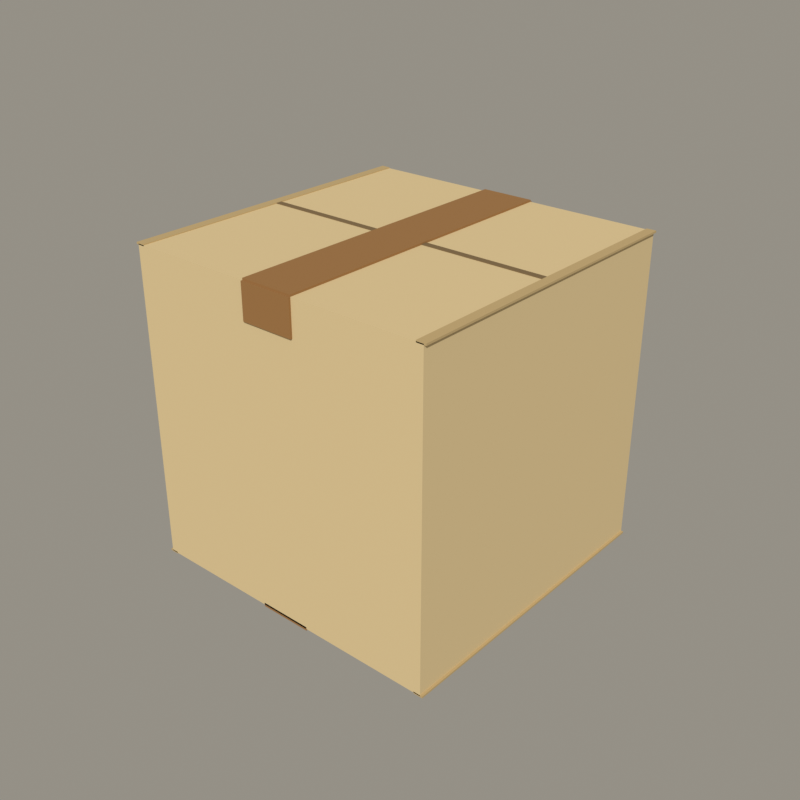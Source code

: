 # Source: carton.blend  (saved by Blender 5.2.44; exported with 4.5.12 LTS)
import bpy
from mathutils import Matrix  # noqa: F401  (used for matrix-valued properties, if any)

bpy.ops.wm.read_factory_settings(use_empty=True)
scene = bpy.context.scene
scene.name = 'Scene'

# ---- materials (node trees are filled in below, after node groups)
mat_cardboard = bpy.data.materials.new('Cardboard')

# ---- material node trees
mat_cardboard.use_nodes = True; mat_cardboard.node_tree.nodes.clear()
_N = mat_cardboard.node_tree.nodes; _L = mat_cardboard.node_tree.links
n0 = _N.new('ShaderNodeBsdfPrincipled'); n0.name = 'Principled BSDF'; n0.location = (-200, 100)
n0.inputs[2].default_value = 0.85
n0.inputs[10].default_value = 0.005
n1 = _N.new('ShaderNodeOutputMaterial'); n1.name = 'Material Output'; n1.location = (200, 100)
n2 = _N.new('ShaderNodeVertexColor'); n2.name = 'Color Attribute'; n2.location = (0, 0)
n2.layer_name = 'Col'
_L.new(n0.outputs[0], n1.inputs[0])
_L.new(n2.outputs[0], n0.inputs[0])
n1.is_active_output = True

# ---- world
world_studio = bpy.data.worlds.new('Studio'); scene.world = world_studio
world_studio.use_nodes = True; world_studio.node_tree.nodes.clear()
_N = world_studio.node_tree.nodes; _L = world_studio.node_tree.links
n0 = _N.new('ShaderNodeBackground'); n0.name = 'Background'; n0.location = (-200, 100)
n0.inputs[0].default_value = (0.3, 0.28, 0.24, 1.0)
n1 = _N.new('ShaderNodeOutputWorld'); n1.name = 'World Output'; n1.location = (200, 100)
_L.new(n0.outputs[0], n1.inputs[0])
n1.is_active_output = True

# ---- cameras
cam_camera = bpy.data.cameras.new('Camera')

# ---- lights
light_sun = bpy.data.lights.new('Sun', 'SUN')
light_sun.energy = 3.0

# ---- meshes
me_mallshopcarton = bpy.data.meshes.new('MallShopCarton')
me_mallshopcarton.from_pydata([(-0.5, 0.5, -0.5), (-0.5, 0.5, 0.5), (-0.5, -0.5, 0.5), (-0.5, -0.5, -0.5), (0.5, 0.5, -0.5), (0.5, 0.5, 0.5), (0.5, -0.5, 0.5), (0.5, -0.5, -0.5), (-0.5, 0.5, -0.5), (-0.5, -0.5, -0.5), (0.5, -0.5, -0.5), (0.5, 0.5, -0.5), (-0.5, 0.5, 0.5), (-0.5, -0.5, 0.5), (0.5, -0.5, 0.5), (0.5, 0.5, 0.5), (-0.5, 0.5, -0.5), (0.5, 0.5, -0.5), (0.5, 0.5, 0.5), (-0.5, 0.5, 0.5), (-0.5, -0.5, -0.5), (0.5, -0.5, -0.5), (0.5, -0.5, 0.5), (-0.5, -0.5, 0.5), (-0.5075, 0.5, 0.497), (-0.5075, 0.5, 0.503), (-0.5075, -0.5, 0.503), (-0.5075, -0.5, 0.497), (-0.4775, 0.5, 0.497), (-0.4775, 0.5, 0.503), (-0.4775, -0.5, 0.503), (-0.4775, -0.5, 0.497), (-0.5075, 0.5, 0.497), (-0.5075, -0.5, 0.497), (-0.4775, -0.5, 0.497), (-0.4775, 0.5, 0.497), (-0.5075, 0.5, 0.503), (-0.5075, -0.5, 0.503), (-0.4775, -0.5, 0.503), (-0.4775, 0.5, 0.503), (-0.5075, 0.5, 0.497), (-0.4775, 0.5, 0.497), (-0.4775, 0.5, 0.503), (-0.5075, 0.5, 0.503), (-0.5075, -0.5, 0.497), (-0.4775, -0.5, 0.497), (-0.4775, -0.5, 0.503), (-0.5075, -0.5, 0.503), (0.4775, 0.5, 0.497), (0.4775, 0.5, 0.503), (0.4775, -0.5, 0.503), (0.4775, -0.5, 0.497), (0.5075, 0.5, 0.497), (0.5075, 0.5, 0.503), (0.5075, -0.5, 0.503), (0.5075, -0.5, 0.497), (0.4775, 0.5, 0.497), (0.4775, -0.5, 0.497), (0.5075, -0.5, 0.497), (0.5075, 0.5, 0.497), (0.4775, 0.5, 0.503), (0.4775, -0.5, 0.503), (0.5075, -0.5, 0.503), (0.5075, 0.5, 0.503), (0.4775, 0.5, 0.497), (0.5075, 0.5, 0.497), (0.5075, 0.5, 0.503), (0.4775, 0.5, 0.503), (0.4775, -0.5, 0.497), (0.5075, -0.5, 0.497), (0.5075, -0.5, 0.503), (0.4775, -0.5, 0.503), (-0.5, 0.01, 0.498), (-0.5, 0.01, 0.502), (-0.5, -0.01, 0.502), (-0.5, -0.01, 0.498), (0.5, 0.01, 0.498), (0.5, 0.01, 0.502), (0.5, -0.01, 0.502), (0.5, -0.01, 0.498), (-0.5, 0.01, 0.498), (-0.5, -0.01, 0.498), (0.5, -0.01, 0.498), (0.5, 0.01, 0.498), (-0.5, 0.01, 0.502), (-0.5, -0.01, 0.502), (0.5, -0.01, 0.502), (0.5, 0.01, 0.502), (-0.5, 0.01, 0.498), (0.5, 0.01, 0.498), (0.5, 0.01, 0.502), (-0.5, 0.01, 0.502), (-0.5, -0.01, 0.498), (0.5, -0.01, 0.498), (0.5, -0.01, 0.502), (-0.5, -0.01, 0.502), (-0.085, 0.5, 0.494), (-0.085, 0.5, 0.506), (-0.085, -0.5, 0.506), (-0.085, -0.5, 0.494), (0.085, 0.5, 0.494), (0.085, 0.5, 0.506), (0.085, -0.5, 0.506), (0.085, -0.5, 0.494), (-0.085, 0.5, 0.494), (-0.085, -0.5, 0.494), (0.085, -0.5, 0.494), (0.085, 0.5, 0.494), (-0.085, 0.5, 0.506), (-0.085, -0.5, 0.506), (0.085, -0.5, 0.506), (0.085, 0.5, 0.506), (-0.085, 0.5, 0.494), (0.085, 0.5, 0.494), (0.085, 0.5, 0.506), (-0.085, 0.5, 0.506), (-0.085, -0.5, 0.494), (0.085, -0.5, 0.494), (0.085, -0.5, 0.506), (-0.085, -0.5, 0.506), (-0.085, 0.506, 0.39), (-0.085, 0.506, 0.5), (-0.085, 0.494, 0.5), (-0.085, 0.494, 0.39), (0.085, 0.506, 0.39), (0.085, 0.506, 0.5), (0.085, 0.494, 0.5), (0.085, 0.494, 0.39), (-0.085, 0.506, 0.39), (-0.085, 0.494, 0.39), (0.085, 0.494, 0.39), (0.085, 0.506, 0.39), (-0.085, 0.506, 0.5), (-0.085, 0.494, 0.5), (0.085, 0.494, 0.5), (0.085, 0.506, 0.5), (-0.085, 0.506, 0.39), (0.085, 0.506, 0.39), (0.085, 0.506, 0.5), (-0.085, 0.506, 0.5), (-0.085, 0.494, 0.39), (0.085, 0.494, 0.39), (0.085, 0.494, 0.5), (-0.085, 0.494, 0.5), (-0.085, -0.494, 0.39), (-0.085, -0.494, 0.5), (-0.085, -0.506, 0.5), (-0.085, -0.506, 0.39), (0.085, -0.494, 0.39), (0.085, -0.494, 0.5), (0.085, -0.506, 0.5), (0.085, -0.506, 0.39), (-0.085, -0.494, 0.39), (-0.085, -0.506, 0.39), (0.085, -0.506, 0.39), (0.085, -0.494, 0.39), (-0.085, -0.494, 0.5), (-0.085, -0.506, 0.5), (0.085, -0.506, 0.5), (0.085, -0.494, 0.5), (-0.085, -0.494, 0.39), (0.085, -0.494, 0.39), (0.085, -0.494, 0.5), (-0.085, -0.494, 0.5), (-0.085, -0.506, 0.39), (0.085, -0.506, 0.39), (0.085, -0.506, 0.5), (-0.085, -0.506, 0.5), (-0.5075, 0.5, -0.503), (-0.5075, 0.5, -0.497), (-0.5075, -0.5, -0.497), (-0.5075, -0.5, -0.503), (-0.4775, 0.5, -0.503), (-0.4775, 0.5, -0.497), (-0.4775, -0.5, -0.497), (-0.4775, -0.5, -0.503), (-0.5075, 0.5, -0.503), (-0.5075, -0.5, -0.503), (-0.4775, -0.5, -0.503), (-0.4775, 0.5, -0.503), (-0.5075, 0.5, -0.497), (-0.5075, -0.5, -0.497), (-0.4775, -0.5, -0.497), (-0.4775, 0.5, -0.497), (-0.5075, 0.5, -0.503), (-0.4775, 0.5, -0.503), (-0.4775, 0.5, -0.497), (-0.5075, 0.5, -0.497), (-0.5075, -0.5, -0.503), (-0.4775, -0.5, -0.503), (-0.4775, -0.5, -0.497), (-0.5075, -0.5, -0.497), (0.4775, 0.5, -0.503), (0.4775, 0.5, -0.497), (0.4775, -0.5, -0.497), (0.4775, -0.5, -0.503), (0.5075, 0.5, -0.503), (0.5075, 0.5, -0.497), (0.5075, -0.5, -0.497), (0.5075, -0.5, -0.503), (0.4775, 0.5, -0.503), (0.4775, -0.5, -0.503), (0.5075, -0.5, -0.503), (0.5075, 0.5, -0.503), (0.4775, 0.5, -0.497), (0.4775, -0.5, -0.497), (0.5075, -0.5, -0.497), (0.5075, 0.5, -0.497), (0.4775, 0.5, -0.503), (0.5075, 0.5, -0.503), (0.5075, 0.5, -0.497), (0.4775, 0.5, -0.497), (0.4775, -0.5, -0.503), (0.5075, -0.5, -0.503), (0.5075, -0.5, -0.497), (0.4775, -0.5, -0.497), (-0.085, 0.5, -0.506), (-0.085, 0.5, -0.494), (-0.085, -0.5, -0.494), (-0.085, -0.5, -0.506), (0.085, 0.5, -0.506), (0.085, 0.5, -0.494), (0.085, -0.5, -0.494), (0.085, -0.5, -0.506), (-0.085, 0.5, -0.506), (-0.085, -0.5, -0.506), (0.085, -0.5, -0.506), (0.085, 0.5, -0.506), (-0.085, 0.5, -0.494), (-0.085, -0.5, -0.494), (0.085, -0.5, -0.494), (0.085, 0.5, -0.494), (-0.085, 0.5, -0.506), (0.085, 0.5, -0.506), (0.085, 0.5, -0.494), (-0.085, 0.5, -0.494), (-0.085, -0.5, -0.506), (0.085, -0.5, -0.506), (0.085, -0.5, -0.494), (-0.085, -0.5, -0.494)], [], [(0, 2, 1), (0, 3, 2), (4, 5, 6), (4, 6, 7), (8, 10, 9), (8, 11, 10), (12, 13, 14), (12, 14, 15), (16, 18, 17), (16, 19, 18), (20, 21, 22), (20, 22, 23), (24, 26, 25), (24, 27, 26), (28, 29, 30), (28, 30, 31), (32, 34, 33), (32, 35, 34), (36, 37, 38), (36, 38, 39), (40, 42, 41), (40, 43, 42), (44, 45, 46), (44, 46, 47), (48, 50, 49), (48, 51, 50), (52, 53, 54), (52, 54, 55), (56, 58, 57), (56, 59, 58), (60, 61, 62), (60, 62, 63), (64, 66, 65), (64, 67, 66), (68, 69, 70), (68, 70, 71), (72, 74, 73), (72, 75, 74), (76, 77, 78), (76, 78, 79), (80, 82, 81), (80, 83, 82), (84, 85, 86), (84, 86, 87), (88, 90, 89), (88, 91, 90), (92, 93, 94), (92, 94, 95), (96, 98, 97), (96, 99, 98), (100, 101, 102), (100, 102, 103), (104, 106, 105), (104, 107, 106), (108, 109, 110), (108, 110, 111), (112, 114, 113), (112, 115, 114), (116, 117, 118), (116, 118, 119), (120, 122, 121), (120, 123, 122), (124, 125, 126), (124, 126, 127), (128, 130, 129), (128, 131, 130), (132, 133, 134), (132, 134, 135), (136, 138, 137), (136, 139, 138), (140, 141, 142), (140, 142, 143), (144, 146, 145), (144, 147, 146), (148, 149, 150), (148, 150, 151), (152, 154, 153), (152, 155, 154), (156, 157, 158), (156, 158, 159), (160, 162, 161), (160, 163, 162), (164, 165, 166), (164, 166, 167), (168, 170, 169), (168, 171, 170), (172, 173, 174), (172, 174, 175), (176, 178, 177), (176, 179, 178), (180, 181, 182), (180, 182, 183), (184, 186, 185), (184, 187, 186), (188, 189, 190), (188, 190, 191), (192, 194, 193), (192, 195, 194), (196, 197, 198), (196, 198, 199), (200, 202, 201), (200, 203, 202), (204, 205, 206), (204, 206, 207), (208, 210, 209), (208, 211, 210), (212, 213, 214), (212, 214, 215), (216, 218, 217), (216, 219, 218), (220, 221, 222), (220, 222, 223), (224, 226, 225), (224, 227, 226), (228, 229, 230), (228, 230, 231), (232, 234, 233), (232, 235, 234), (236, 237, 238), (236, 238, 239)])
_ca = me_mallshopcarton.color_attributes.new('Col', 'FLOAT_COLOR', 'POINT')
_ca.data.foreach_set('color', [0.68, 0.5234, 0.2758, 1.0, 0.68, 0.5234, 0.2758, 1.0, 0.68, 0.5234, 0.2758, 1.0, 0.68, 0.5234, 0.2758, 1.0, 0.68, 0.5234, 0.2758, 1.0, 0.68, 0.5234, 0.2758, 1.0, 0.68, 0.5234, 0.2758, 1.0, 0.68, 0.5234, 0.2758, 1.0, 0.68, 0.5234, 0.2758, 1.0, 0.68, 0.5234, 0.2758, 1.0, 0.68, 0.5234, 0.2758, 1.0, 0.68, 0.5234, 0.2758, 1.0, 0.68, 0.5234, 0.2758, 1.0, 0.68, 0.5234, 0.2758, 1.0, 0.68, 0.5234, 0.2758, 1.0, 0.68, 0.5234, 0.2758, 1.0, 0.68, 0.5234, 0.2758, 1.0, 0.68, 0.5234, 0.2758, 1.0, 0.68, 0.5234, 0.2758, 1.0, 0.68, 0.5234, 0.2758, 1.0, 0.68, 0.5234, 0.2758, 1.0, 0.68, 0.5234, 0.2758, 1.0, 0.68, 0.5234, 0.2758, 1.0, 0.68, 0.5234, 0.2758, 1.0, 0.4995, 0.3587, 0.1636, 1.0, 0.4995, 0.3587, 0.1636, 1.0, 0.4995, 0.3587, 0.1636, 1.0, 0.4995, 0.3587, 0.1636, 1.0, 0.4995, 0.3587, 0.1636, 1.0, 0.4995, 0.3587, 0.1636, 1.0, 0.4995, 0.3587, 0.1636, 1.0, 0.4995, 0.3587, 0.1636, 1.0, 0.4995, 0.3587, 0.1636, 1.0, 0.4995, 0.3587, 0.1636, 1.0, 0.4995, 0.3587, 0.1636, 1.0, 0.4995, 0.3587, 0.1636, 1.0, 0.4995, 0.3587, 0.1636, 1.0, 0.4995, 0.3587, 0.1636, 1.0, 0.4995, 0.3587, 0.1636, 1.0, 0.4995, 0.3587, 0.1636, 1.0, 0.4995, 0.3587, 0.1636, 1.0, 0.4995, 0.3587, 0.1636, 1.0, 0.4995, 0.3587, 0.1636, 1.0, 0.4995, 0.3587, 0.1636, 1.0, 0.4995, 0.3587, 0.1636, 1.0, 0.4995, 0.3587, 0.1636, 1.0, 0.4995, 0.3587, 0.1636, 1.0, 0.4995, 0.3587, 0.1636, 1.0, 0.4995, 0.3587, 0.1636, 1.0, 0.4995, 0.3587, 0.1636, 1.0, 0.4995, 0.3587, 0.1636, 1.0, 0.4995, 0.3587, 0.1636, 1.0, 0.4995, 0.3587, 0.1636, 1.0, 0.4995, 0.3587, 0.1636, 1.0, 0.4995, 0.3587, 0.1636, 1.0, 0.4995, 0.3587, 0.1636, 1.0, 0.4995, 0.3587, 0.1636, 1.0, 0.4995, 0.3587, 0.1636, 1.0, 0.4995, 0.3587, 0.1636, 1.0, 0.4995, 0.3587, 0.1636, 1.0, 0.4995, 0.3587, 0.1636, 1.0, 0.4995, 0.3587, 0.1636, 1.0, 0.4995, 0.3587, 0.1636, 1.0, 0.4995, 0.3587, 0.1636, 1.0, 0.4995, 0.3587, 0.1636, 1.0, 0.4995, 0.3587, 0.1636, 1.0, 0.4995, 0.3587, 0.1636, 1.0, 0.4995, 0.3587, 0.1636, 1.0, 0.4995, 0.3587, 0.1636, 1.0, 0.4995, 0.3587, 0.1636, 1.0, 0.4995, 0.3587, 0.1636, 1.0, 0.4995, 0.3587, 0.1636, 1.0, 0.1905, 0.122, 0.05112, 1.0, 0.1905, 0.122, 0.05112, 1.0, 0.1905, 0.122, 0.05112, 1.0, 0.1905, 0.122, 0.05112, 1.0, 0.1905, 0.122, 0.05112, 1.0, 0.1905, 0.122, 0.05112, 1.0, 0.1905, 0.122, 0.05112, 1.0, 0.1905, 0.122, 0.05112, 1.0, 0.1905, 0.122, 0.05112, 1.0, 0.1905, 0.122, 0.05112, 1.0, 0.1905, 0.122, 0.05112, 1.0, 0.1905, 0.122, 0.05112, 1.0, 0.1905, 0.122, 0.05112, 1.0, 0.1905, 0.122, 0.05112, 1.0, 0.1905, 0.122, 0.05112, 1.0, 0.1905, 0.122, 0.05112, 1.0, 0.1905, 0.122, 0.05112, 1.0, 0.1905, 0.122, 0.05112, 1.0, 0.1905, 0.122, 0.05112, 1.0, 0.1905, 0.122, 0.05112, 1.0, 0.1905, 0.122, 0.05112, 1.0, 0.1905, 0.122, 0.05112, 1.0, 0.1905, 0.122, 0.05112, 1.0, 0.1905, 0.122, 0.05112, 1.0, 0.3112, 0.1511, 0.04455, 1.0, 0.3112, 0.1511, 0.04455, 1.0, 0.3112, 0.1511, 0.04455, 1.0, 0.3112, 0.1511, 0.04455, 1.0, 0.3112, 0.1511, 0.04455, 1.0, 0.3112, 0.1511, 0.04455, 1.0, 0.3112, 0.1511, 0.04455, 1.0, 0.3112, 0.1511, 0.04455, 1.0, 0.3112, 0.1511, 0.04455, 1.0, 0.3112, 0.1511, 0.04455, 1.0, 0.3112, 0.1511, 0.04455, 1.0, 0.3112, 0.1511, 0.04455, 1.0, 0.3112, 0.1511, 0.04455, 1.0, 0.3112, 0.1511, 0.04455, 1.0, 0.3112, 0.1511, 0.04455, 1.0, 0.3112, 0.1511, 0.04455, 1.0, 0.3112, 0.1511, 0.04455, 1.0, 0.3112, 0.1511, 0.04455, 1.0, 0.3112, 0.1511, 0.04455, 1.0, 0.3112, 0.1511, 0.04455, 1.0, 0.3112, 0.1511, 0.04455, 1.0, 0.3112, 0.1511, 0.04455, 1.0, 0.3112, 0.1511, 0.04455, 1.0, 0.3112, 0.1511, 0.04455, 1.0, 0.3112, 0.1511, 0.04455, 1.0, 0.3112, 0.1511, 0.04455, 1.0, 0.3112, 0.1511, 0.04455, 1.0, 0.3112, 0.1511, 0.04455, 1.0, 0.3112, 0.1511, 0.04455, 1.0, 0.3112, 0.1511, 0.04455, 1.0, 0.3112, 0.1511, 0.04455, 1.0, 0.3112, 0.1511, 0.04455, 1.0, 0.3112, 0.1511, 0.04455, 1.0, 0.3112, 0.1511, 0.04455, 1.0, 0.3112, 0.1511, 0.04455, 1.0, 0.3112, 0.1511, 0.04455, 1.0, 0.3112, 0.1511, 0.04455, 1.0, 0.3112, 0.1511, 0.04455, 1.0, 0.3112, 0.1511, 0.04455, 1.0, 0.3112, 0.1511, 0.04455, 1.0, 0.3112, 0.1511, 0.04455, 1.0, 0.3112, 0.1511, 0.04455, 1.0, 0.3112, 0.1511, 0.04455, 1.0, 0.3112, 0.1511, 0.04455, 1.0, 0.3112, 0.1511, 0.04455, 1.0, 0.3112, 0.1511, 0.04455, 1.0, 0.3112, 0.1511, 0.04455, 1.0, 0.3112, 0.1511, 0.04455, 1.0, 0.3112, 0.1511, 0.04455, 1.0, 0.3112, 0.1511, 0.04455, 1.0, 0.3112, 0.1511, 0.04455, 1.0, 0.3112, 0.1511, 0.04455, 1.0, 0.3112, 0.1511, 0.04455, 1.0, 0.3112, 0.1511, 0.04455, 1.0, 0.3112, 0.1511, 0.04455, 1.0, 0.3112, 0.1511, 0.04455, 1.0, 0.3112, 0.1511, 0.04455, 1.0, 0.3112, 0.1511, 0.04455, 1.0, 0.3112, 0.1511, 0.04455, 1.0, 0.3112, 0.1511, 0.04455, 1.0, 0.3112, 0.1511, 0.04455, 1.0, 0.3112, 0.1511, 0.04455, 1.0, 0.3112, 0.1511, 0.04455, 1.0, 0.3112, 0.1511, 0.04455, 1.0, 0.3112, 0.1511, 0.04455, 1.0, 0.3112, 0.1511, 0.04455, 1.0, 0.3112, 0.1511, 0.04455, 1.0, 0.3112, 0.1511, 0.04455, 1.0, 0.3112, 0.1511, 0.04455, 1.0, 0.3112, 0.1511, 0.04455, 1.0, 0.3112, 0.1511, 0.04455, 1.0, 0.3112, 0.1511, 0.04455, 1.0, 0.4995, 0.3587, 0.1636, 1.0, 0.4995, 0.3587, 0.1636, 1.0, 0.4995, 0.3587, 0.1636, 1.0, 0.4995, 0.3587, 0.1636, 1.0, 0.4995, 0.3587, 0.1636, 1.0, 0.4995, 0.3587, 0.1636, 1.0, 0.4995, 0.3587, 0.1636, 1.0, 0.4995, 0.3587, 0.1636, 1.0, 0.4995, 0.3587, 0.1636, 1.0, 0.4995, 0.3587, 0.1636, 1.0, 0.4995, 0.3587, 0.1636, 1.0, 0.4995, 0.3587, 0.1636, 1.0, 0.4995, 0.3587, 0.1636, 1.0, 0.4995, 0.3587, 0.1636, 1.0, 0.4995, 0.3587, 0.1636, 1.0, 0.4995, 0.3587, 0.1636, 1.0, 0.4995, 0.3587, 0.1636, 1.0, 0.4995, 0.3587, 0.1636, 1.0, 0.4995, 0.3587, 0.1636, 1.0, 0.4995, 0.3587, 0.1636, 1.0, 0.4995, 0.3587, 0.1636, 1.0, 0.4995, 0.3587, 0.1636, 1.0, 0.4995, 0.3587, 0.1636, 1.0, 0.4995, 0.3587, 0.1636, 1.0, 0.4995, 0.3587, 0.1636, 1.0, 0.4995, 0.3587, 0.1636, 1.0, 0.4995, 0.3587, 0.1636, 1.0, 0.4995, 0.3587, 0.1636, 1.0, 0.4995, 0.3587, 0.1636, 1.0, 0.4995, 0.3587, 0.1636, 1.0, 0.4995, 0.3587, 0.1636, 1.0, 0.4995, 0.3587, 0.1636, 1.0, 0.4995, 0.3587, 0.1636, 1.0, 0.4995, 0.3587, 0.1636, 1.0, 0.4995, 0.3587, 0.1636, 1.0, 0.4995, 0.3587, 0.1636, 1.0, 0.4995, 0.3587, 0.1636, 1.0, 0.4995, 0.3587, 0.1636, 1.0, 0.4995, 0.3587, 0.1636, 1.0, 0.4995, 0.3587, 0.1636, 1.0, 0.4995, 0.3587, 0.1636, 1.0, 0.4995, 0.3587, 0.1636, 1.0, 0.4995, 0.3587, 0.1636, 1.0, 0.4995, 0.3587, 0.1636, 1.0, 0.4995, 0.3587, 0.1636, 1.0, 0.4995, 0.3587, 0.1636, 1.0, 0.4995, 0.3587, 0.1636, 1.0, 0.4995, 0.3587, 0.1636, 1.0, 0.3112, 0.1511, 0.04455, 1.0, 0.3112, 0.1511, 0.04455, 1.0, 0.3112, 0.1511, 0.04455, 1.0, 0.3112, 0.1511, 0.04455, 1.0, 0.3112, 0.1511, 0.04455, 1.0, 0.3112, 0.1511, 0.04455, 1.0, 0.3112, 0.1511, 0.04455, 1.0, 0.3112, 0.1511, 0.04455, 1.0, 0.3112, 0.1511, 0.04455, 1.0, 0.3112, 0.1511, 0.04455, 1.0, 0.3112, 0.1511, 0.04455, 1.0, 0.3112, 0.1511, 0.04455, 1.0, 0.3112, 0.1511, 0.04455, 1.0, 0.3112, 0.1511, 0.04455, 1.0, 0.3112, 0.1511, 0.04455, 1.0, 0.3112, 0.1511, 0.04455, 1.0, 0.3112, 0.1511, 0.04455, 1.0, 0.3112, 0.1511, 0.04455, 1.0, 0.3112, 0.1511, 0.04455, 1.0, 0.3112, 0.1511, 0.04455, 1.0, 0.3112, 0.1511, 0.04455, 1.0, 0.3112, 0.1511, 0.04455, 1.0, 0.3112, 0.1511, 0.04455, 1.0, 0.3112, 0.1511, 0.04455, 1.0])
me_mallshopcarton.materials.append(mat_cardboard)
me_mallshopcarton.update()

# ---- objects
ob_mallshopcarton = bpy.data.objects.new('MallShopCarton', me_mallshopcarton)
ob_sun = bpy.data.objects.new('Sun', light_sun)
ob_camera = bpy.data.objects.new('Camera', cam_camera)

# ---- transforms, parenting, visibility, modifiers, constraints
ob_mallshopcarton.location = (0.0, 0.0, 0.0)
ob_sun.location = (0.0, 0.0, 0.0)
ob_sun.rotation_euler = (0.8727, 0.0, 0.6109)
ob_camera.location = (1.9, -2.2, 1.5)
ob_camera.rotation_euler = (1.094, 1.075e-07, 0.7124)

# ---- collection membership
scene.collection.objects.link(ob_mallshopcarton)
scene.collection.objects.link(ob_sun)
scene.collection.objects.link(ob_camera)

# ---- scene / render settings (as saved in the file)
scene.camera = ob_camera
scene.frame_start = 1; scene.frame_end = 250; scene.frame_set(1)
scene.render.engine = 'BLENDER_EEVEE_NEXT'
scene.render.resolution_x = 800
scene.render.resolution_y = 800
scene.render.bake_bias = 0.0
scene.render.bake_samples = 0
scene.render.compositor_device = 'GPU'
scene.eevee.use_volume_custom_range = False
scene.eevee.fast_gi_thickness_near = 0.1
scene.eevee.fast_gi_thickness_far = 0.0
scene.eevee.ray_tracing_options.screen_trace_thickness = 0.1
scene.view_settings.view_transform = 'Standard'
bpy.context.view_layer.update()
